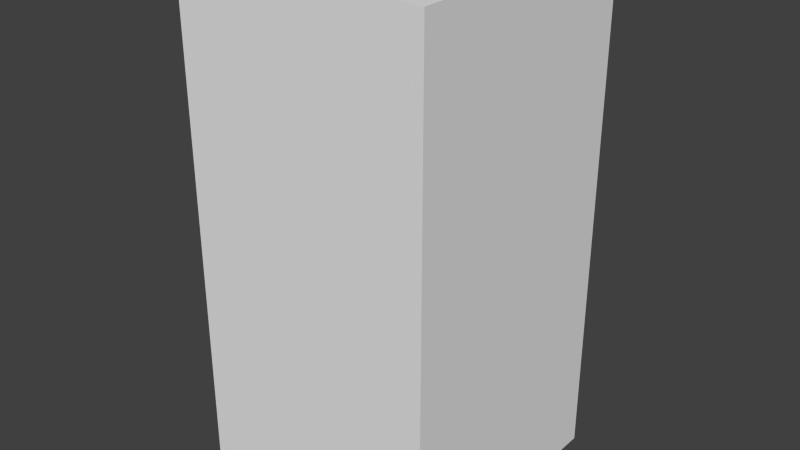 # Source: greenNoTwo.blend  (saved by Blender 2.68.0; exported with 4.5.12 LTS)
import bpy
from mathutils import Matrix  # noqa: F401  (used for matrix-valued properties, if any)

bpy.ops.wm.read_factory_settings(use_empty=True)
scene = bpy.context.scene
scene.name = 'Scene'

# ---- collections
col_collection_1 = bpy.data.collections.new('Collection 1'); scene.collection.children.link(col_collection_1)

# ---- world
world_world = bpy.data.worlds.new('World'); scene.world = world_world
world_world.color = (0.05088, 0.05088, 0.05088)
world_world.use_sun_shadow = False
world_world.sun_shadow_jitter_overblur = 0.0
world_world.cycles.sampling_method = 'MANUAL'
world_world.cycles.sample_map_resolution = 256

# ---- meshes
me_greennotwo = bpy.data.meshes.new('greenNoTwo')
me_greennotwo.from_pydata([(-0.5, -0.5, -1.0), (-0.5, 0.5, -1.0), (0.5, 0.5, -1.0), (0.5, -0.5, -1.0), (-0.5, -0.5, 1.0), (-0.5, 0.5, 1.0), (0.5, 0.5, 1.0), (0.5, -0.5, 1.0)], [], [(4, 5, 1, 0), (5, 6, 2, 1), (6, 7, 3, 2), (7, 4, 0, 3), (0, 1, 2, 3), (7, 6, 5, 4)])
me_greennotwo.use_remesh_preserve_volume = False
me_greennotwo.use_remesh_preserve_attributes = False
me_greennotwo.use_mirror_vertex_groups = False
me_greennotwo.update()

# ---- objects
ob_greennotwo = bpy.data.objects.new('greenNoTwo', me_greennotwo)

# ---- transforms, parenting, visibility, modifiers, constraints
ob_greennotwo.location = (0.0, 0.0, 0.0)
ob_greennotwo.lineart.crease_threshold = 0.0

# ---- collection membership
col_collection_1.objects.link(ob_greennotwo)

# ---- scene / render settings (as saved in the file)
scene.frame_start = 1; scene.frame_end = 250; scene.frame_set(1)
scene.render.engine = 'BLENDER_EEVEE_NEXT'
scene.render.image_settings.color_mode = 'RGB'
scene.render.image_settings.compression = 90
scene.render.resolution_percentage = 50
scene.render.dither_intensity = 0.0
scene.cycles.use_denoising = False
scene.cycles.samples = 10
scene.cycles.sampling_pattern = 'TABULATED_SOBOL'
scene.cycles.light_sampling_threshold = 0.0
scene.cycles.use_adaptive_sampling = False
scene.cycles.use_light_tree = False
scene.cycles.blur_glossy = 0.0
scene.cycles.volume_bounces = 1
scene.cycles.pixel_filter_type = 'GAUSSIAN'
scene.cycles.sample_clamp_indirect = 0.0
scene.view_settings.view_transform = 'Standard'
bpy.context.view_layer.update()

# ---- added for rendering (the .blend has no active camera and no usable light): camera, sun
cam_auto = bpy.data.cameras.new('AutoCamera')
cam_auto.lens = 50.0
cam_auto.sensor_width = 36.0
cam_auto.clip_end = 1000.0
ob_auto_camera = bpy.data.objects.new('AutoCamera', cam_auto)
scene.collection.objects.link(ob_auto_camera)
ob_auto_camera.location = (2.26633, -2.71959, 1.81306)
ob_auto_camera.rotation_euler = (1.09748, -7.21219e-08, 0.694738)
scene.camera = ob_auto_camera
light_auto_sun = bpy.data.lights.new('AutoSun', 'SUN')
light_auto_sun.energy = 3.0
light_auto_sun.angle = 0.0523599
ob_auto_sun = bpy.data.objects.new('AutoSun', light_auto_sun)
scene.collection.objects.link(ob_auto_sun)
ob_auto_sun.rotation_euler = (0.872665, 0.174533, 0.523599)
bpy.context.view_layer.update()
